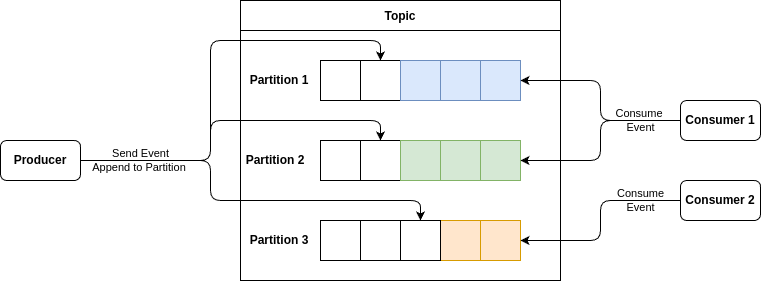

The diagram above was exported from draw.io. Its source (the exported page's mxGraphModel, read from the mxfile embedded in the PNG):
<mxGraphModel dx="1163" dy="800" grid="1" gridSize="10" guides="1" tooltips="1" connect="1" arrows="1" fold="1" page="1" pageScale="1" pageWidth="1169" pageHeight="827" math="0" shadow="0">
  <root>
    <mxCell id="0" />
    <mxCell id="1" parent="0" />
    <mxCell id="5" value="Topic" style="swimlane;startSize=30;" parent="1" vertex="1">
      <mxGeometry x="320" y="300" width="320" height="280" as="geometry">
        <mxRectangle x="320" y="240" width="50" height="40" as="alternateBounds" />
      </mxGeometry>
    </mxCell>
    <mxCell id="23" value="" style="rounded=0;whiteSpace=wrap;html=1;" parent="5" vertex="1">
      <mxGeometry x="80" y="140" width="40" height="40" as="geometry" />
    </mxCell>
    <mxCell id="24" value="" style="rounded=0;whiteSpace=wrap;html=1;" parent="5" vertex="1">
      <mxGeometry x="120" y="140" width="40" height="40" as="geometry" />
    </mxCell>
    <mxCell id="25" value="" style="rounded=0;whiteSpace=wrap;html=1;fillColor=#d5e8d4;strokeColor=#82b366;" parent="5" vertex="1">
      <mxGeometry x="160" y="140" width="40" height="40" as="geometry" />
    </mxCell>
    <mxCell id="26" value="" style="rounded=0;whiteSpace=wrap;html=1;fillColor=#d5e8d4;strokeColor=#82b366;" parent="5" vertex="1">
      <mxGeometry x="200" y="140" width="40" height="40" as="geometry" />
    </mxCell>
    <mxCell id="27" value="" style="rounded=0;whiteSpace=wrap;html=1;fillColor=#d5e8d4;strokeColor=#82b366;" parent="5" vertex="1">
      <mxGeometry x="240" y="140" width="40" height="40" as="geometry" />
    </mxCell>
    <mxCell id="40" value="Partition 2" style="text;strokeColor=none;align=center;fillColor=none;html=1;verticalAlign=middle;whiteSpace=wrap;rounded=0;fontStyle=1" parent="5" vertex="1">
      <mxGeometry y="145" width="70" height="30" as="geometry" />
    </mxCell>
    <mxCell id="32" value="" style="rounded=0;whiteSpace=wrap;html=1;fillColor=#ffe6cc;strokeColor=#d79b00;container=0;" parent="5" vertex="1">
      <mxGeometry x="240" y="220" width="40" height="40" as="geometry" />
    </mxCell>
    <mxCell id="31" value="" style="rounded=0;whiteSpace=wrap;html=1;fillColor=#ffe6cc;strokeColor=#d79b00;container=0;" parent="5" vertex="1">
      <mxGeometry x="200" y="220" width="40" height="40" as="geometry" />
    </mxCell>
    <mxCell id="30" value="" style="rounded=0;whiteSpace=wrap;html=1;container=0;" parent="5" vertex="1">
      <mxGeometry x="160" y="220" width="40" height="40" as="geometry" />
    </mxCell>
    <mxCell id="29" value="" style="rounded=0;whiteSpace=wrap;html=1;container=0;" parent="5" vertex="1">
      <mxGeometry x="120" y="220" width="40" height="40" as="geometry" />
    </mxCell>
    <mxCell id="28" value="" style="rounded=0;whiteSpace=wrap;html=1;container=0;" parent="5" vertex="1">
      <mxGeometry x="80" y="220" width="40" height="40" as="geometry" />
    </mxCell>
    <mxCell id="41" value="Partition 3" style="text;strokeColor=none;align=center;fillColor=none;html=1;verticalAlign=middle;whiteSpace=wrap;rounded=0;fontStyle=1;container=0;" parent="5" vertex="1">
      <mxGeometry x="3.8899999999999997" y="225" width="70" height="30" as="geometry" />
    </mxCell>
    <mxCell id="46" style="edgeStyle=none;html=1;exitX=0;exitY=0.25;exitDx=0;exitDy=0;entryX=1;entryY=0.25;entryDx=0;entryDy=0;" parent="5" source="30" target="29" edge="1">
      <mxGeometry relative="1" as="geometry" />
    </mxCell>
    <mxCell id="18" value="" style="rounded=0;whiteSpace=wrap;html=1;" parent="5" vertex="1">
      <mxGeometry x="80" y="60" width="40" height="40" as="geometry" />
    </mxCell>
    <mxCell id="19" value="" style="rounded=0;whiteSpace=wrap;html=1;" parent="5" vertex="1">
      <mxGeometry x="120" y="60" width="40" height="40" as="geometry" />
    </mxCell>
    <mxCell id="20" value="" style="rounded=0;whiteSpace=wrap;html=1;fillColor=#dae8fc;strokeColor=#6c8ebf;" parent="5" vertex="1">
      <mxGeometry x="160" y="60" width="40" height="40" as="geometry" />
    </mxCell>
    <mxCell id="21" value="" style="rounded=0;whiteSpace=wrap;html=1;fillColor=#dae8fc;strokeColor=#6c8ebf;" parent="5" vertex="1">
      <mxGeometry x="200" y="60" width="40" height="40" as="geometry" />
    </mxCell>
    <mxCell id="22" value="" style="rounded=0;whiteSpace=wrap;html=1;fillColor=#dae8fc;strokeColor=#6c8ebf;" parent="5" vertex="1">
      <mxGeometry x="240" y="60" width="40" height="40" as="geometry" />
    </mxCell>
    <mxCell id="34" value="Partition 1" style="text;strokeColor=none;align=center;fillColor=none;html=1;verticalAlign=middle;whiteSpace=wrap;rounded=0;fontStyle=1" parent="5" vertex="1">
      <mxGeometry x="7.78" y="65" width="62.22222222222222" height="30" as="geometry" />
    </mxCell>
    <mxCell id="63" style="edgeStyle=orthogonalEdgeStyle;html=1;" parent="1" source="33" edge="1">
      <mxGeometry relative="1" as="geometry">
        <mxPoint x="460" y="360" as="targetPoint" />
        <Array as="points">
          <mxPoint x="290" y="460" />
          <mxPoint x="290" y="340" />
          <mxPoint x="460" y="340" />
        </Array>
      </mxGeometry>
    </mxCell>
    <mxCell id="64" style="edgeStyle=orthogonalEdgeStyle;html=1;entryX=0.5;entryY=0;entryDx=0;entryDy=0;" parent="1" source="33" target="24" edge="1">
      <mxGeometry relative="1" as="geometry">
        <Array as="points">
          <mxPoint x="290" y="460" />
          <mxPoint x="290" y="420" />
          <mxPoint x="460" y="420" />
        </Array>
      </mxGeometry>
    </mxCell>
    <mxCell id="65" value="Send Event&lt;div&gt;Append to Partition&amp;nbsp;&lt;/div&gt;" style="edgeStyle=orthogonalEdgeStyle;html=1;entryX=0.5;entryY=0;entryDx=0;entryDy=0;labelBackgroundColor=none;" parent="1" source="33" target="30" edge="1">
      <mxGeometry x="-0.7" relative="1" as="geometry">
        <Array as="points">
          <mxPoint x="290" y="460" />
          <mxPoint x="290" y="500" />
          <mxPoint x="500" y="500" />
        </Array>
        <mxPoint as="offset" />
      </mxGeometry>
    </mxCell>
    <mxCell id="33" value="Producer" style="rounded=1;whiteSpace=wrap;html=1;fontStyle=1" parent="1" vertex="1">
      <mxGeometry x="80" y="440" width="80" height="40" as="geometry" />
    </mxCell>
    <mxCell id="68" style="edgeStyle=orthogonalEdgeStyle;html=1;" parent="1" source="57" target="22" edge="1">
      <mxGeometry relative="1" as="geometry" />
    </mxCell>
    <mxCell id="69" value="Consume&amp;nbsp;&lt;div&gt;Event&lt;/div&gt;" style="edgeStyle=orthogonalEdgeStyle;html=1;labelBackgroundColor=none;" parent="1" source="57" target="27" edge="1">
      <mxGeometry x="-0.6" relative="1" as="geometry">
        <mxPoint as="offset" />
      </mxGeometry>
    </mxCell>
    <mxCell id="57" value="Consumer 1" style="rounded=1;whiteSpace=wrap;html=1;fontStyle=1" parent="1" vertex="1">
      <mxGeometry x="760" y="400" width="80" height="40" as="geometry" />
    </mxCell>
    <mxCell id="70" value="Consume&lt;div&gt;Event&lt;/div&gt;" style="edgeStyle=orthogonalEdgeStyle;html=1;labelBackgroundColor=none;" parent="1" source="58" target="32" edge="1">
      <mxGeometry x="-0.6" relative="1" as="geometry">
        <Array as="points">
          <mxPoint x="680" y="500" />
          <mxPoint x="680" y="540" />
        </Array>
        <mxPoint as="offset" />
      </mxGeometry>
    </mxCell>
    <mxCell id="58" value="Consumer 2" style="rounded=1;whiteSpace=wrap;html=1;fontStyle=1" parent="1" vertex="1">
      <mxGeometry x="760" y="480" width="80" height="40" as="geometry" />
    </mxCell>
  </root>
</mxGraphModel>